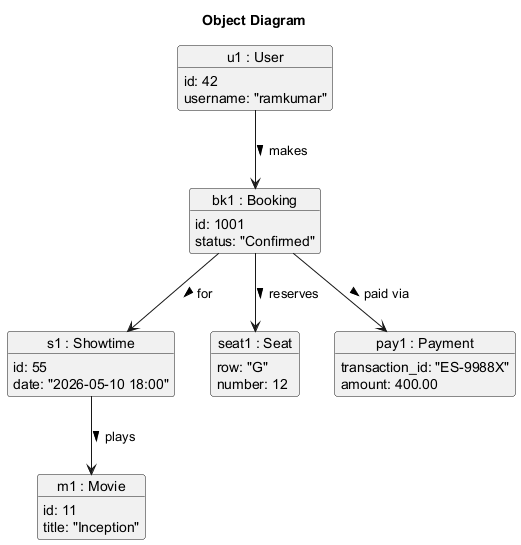

The diagram above was rendered by PlantUML. Its source (embedded in the PNG):
@startuml ticket_booking_object
title Object Diagram

object "u1 : User" as user {
  id: 42
  username: "ramkumar"
}

object "m1 : Movie" as movie {
  id: 11
  title: "Inception"
}

object "s1 : Showtime" as showtime {
  id: 55
  date: "2026-05-10 18:00"
}

object "seat1 : Seat" as seat {
  row: "G"
  number: 12
}

object "bk1 : Booking" as booking {
  id: 1001
  status: "Confirmed"
}

object "pay1 : Payment" as payment {
  transaction_id: "ES-9988X"
  amount: 400.00
}

user --> booking : makes >
booking --> showtime : for >
showtime --> movie : plays >
booking --> seat : reserves >
booking --> payment : paid via >

@enduml